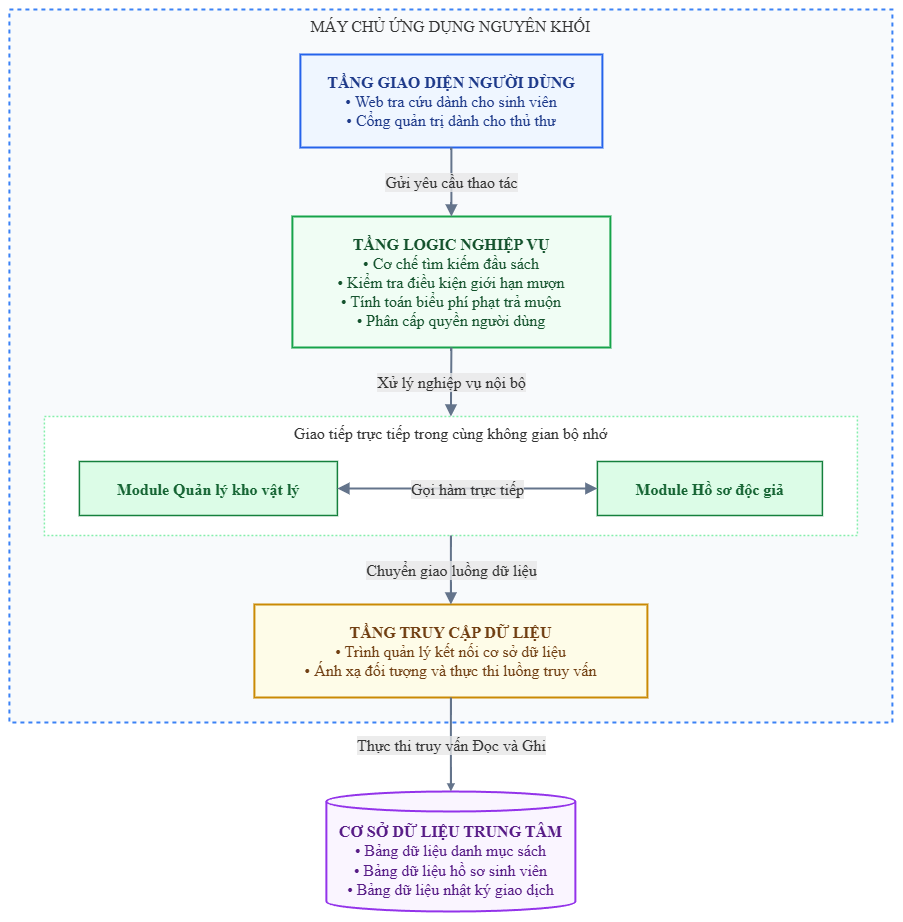

The diagram above was exported from draw.io. Its source (the exported page's mxGraphModel, read from the mxfile embedded in the PNG):
<mxGraphModel dx="1651" dy="1054" grid="0" gridSize="10" guides="1" tooltips="1" connect="1" arrows="1" fold="1" page="1" pageScale="1" pageWidth="827" pageHeight="1169" math="0" shadow="0">
  <root>
    <mxCell id="0" />
    <mxCell id="1" parent="0" />
    <UserObject label="" mermaidData="{&#10;  &quot;data&quot;: &quot;%%{init: {'theme': 'base', 'themeVariables': {'fontFamily': 'Inter, Roboto, Segoe UI, sans-serif', 'fontSize': '14px', 'darkMode': false, 'lineColor': '#475569'}}}%%\ngraph TD\n    subgraph Monolith [\&quot;MÁY CHỦ ỨNG DỤNG NGUYÊN KHỐI\&quot;]\n        direction TB\n        \n        UI[\&quot;&lt;b&gt;TẦNG GIAO DIỆN NGƯỜI DÙNG&lt;/b&gt;&lt;br/&gt;• Web tra cứu dành cho sinh viên&lt;br/&gt;• Cổng quản trị dành cho thủ thư\&quot;]\n        \n        Logic[\&quot;&lt;b&gt;TẦNG LOGIC NGHIỆP VỤ&lt;/b&gt;&lt;br/&gt;• Cơ chế tìm kiếm đầu sách&lt;br/&gt;• Kiểm tra điều kiện giới hạn mượn&lt;br/&gt;• Tính toán biểu phí phạt trả muộn&lt;br/&gt;• Phân cấp quyền người dùng\&quot;]\n        \n        subgraph Memory [\&quot;Giao tiếp trực tiếp trong cùng không gian bộ nhớ\&quot;]\n            direction LR\n            Kho[\&quot;&lt;b&gt;Module Quản lý kho vật lý&lt;/b&gt;\&quot;]\n            DocGia[\&quot;&lt;b&gt;Module Hồ sơ độc giả&lt;/b&gt;\&quot;]\n            Kho &lt;--&gt;|\&quot;Gọi hàm trực tiếp\&quot;| DocGia\n        end\n        \n        Data[\&quot;&lt;b&gt;TẦNG TRUY CẬP DỮ LIỆU&lt;/b&gt;&lt;br/&gt;• Trình quản lý kết nối cơ sở dữ liệu&lt;br/&gt;• Ánh xạ đối tượng và thực thi luồng truy vấn\&quot;]\n        \n        UI --&gt;|\&quot;Gửi yêu cầu thao tác\&quot;| Logic\n        Logic --&gt;|\&quot;Xử lý nghiệp vụ nội bộ\&quot;| Memory\n        Memory --&gt;|\&quot;Chuyển giao luồng dữ liệu\&quot;| Data\n    end\n\n    DB[(\&quot;&lt;b&gt;CƠ SỞ DỮ LIỆU TRUNG TÂM&lt;/b&gt;&lt;br/&gt;• Bảng dữ liệu danh mục sách&lt;br/&gt;• Bảng dữ liệu hồ sơ sinh viên&lt;br/&gt;• Bảng dữ liệu nhật ký giao dịch\&quot;)]\n\n    Data ==&gt;|\&quot;Thực thi truy vấn Đọc và Ghi\&quot;| DB\n\n    %% Định dạng bảng màu hiện đại\n    style Monolith fill:#f8fafc,stroke:#3b82f6,stroke-width:2px,stroke-dasharray: 4 4,rx:12px,ry:12px\n    style UI fill:#eff6ff,stroke:#2563eb,stroke-width:2px,color:#1e3a8a,rx:8px,ry:8px\n    style Logic fill:#f0fdf4,stroke:#16a34a,stroke-width:2px,color:#14532d,rx:8px,ry:8px\n    style Memory fill:#ffffff,stroke:#86efac,stroke-width:1.5px,stroke-dasharray: 2 2,rx:8px,ry:8px\n    style Kho fill:#dcfce7,stroke:#15803d,stroke-width:1.5px,color:#166534,rx:6px,ry:6px\n    style DocGia fill:#dcfce7,stroke:#15803d,stroke-width:1.5px,color:#166534,rx:6px,ry:6px\n    style Data fill:#fefce8,stroke:#ca8a04,stroke-width:2px,color:#713f12,rx:8px,ry:8px\n    style DB fill:#faf5ff,stroke:#9333ea,stroke-width:2px,color:#581c87,rx:10px,ry:10px\n    \n    linkStyle default stroke:#64748b,stroke-width:2px&quot;,&#10;  &quot;config&quot;: null&#10;}" id="v0GjhvWSMIzKFiTJnQ9Y-15">
      <mxCell connectable="0" parent="1" style="group;transparentBounds=1;editIcon=1;lockedGroup=0;groupPadding=10;" vertex="1">
        <mxGeometry as="geometry" />
      </mxCell>
    </UserObject>
    <UserObject label="&lt;font face=&quot;Times New Roman&quot;&gt;MÁY CHỦ ỨNG DỤNG NGUYÊN KHỐI&lt;/font&gt;" mermaidId="n:Monolith" mermaidBaseStyle="html=1;whiteSpace=wrap;strokeWidth=2;verticalAlign=top;fillColor=#f8fafc;strokeColor=#3b82f6;fontColor=light-dark(#333333,#cccccc);fontFamily=Trebuchet MS,Verdana,Arial,sans-serif;fontSize=16;dashed=1;dashPattern=4 4;fixDash=1;" mermaidBaseValue="MÁY CHỦ ỨNG DỤNG NGUYÊN KHỐI" id="v0GjhvWSMIzKFiTJnQ9Y-16">
      <mxCell parent="v0GjhvWSMIzKFiTJnQ9Y-15" style="html=1;whiteSpace=wrap;strokeWidth=2;verticalAlign=top;fillColor=#f8fafc;strokeColor=#3b82f6;fontColor=light-dark(#333333,#cccccc);fontFamily=Trebuchet MS,Verdana,Arial,sans-serif;fontSize=16;dashed=1;dashPattern=4 4;fixDash=1;" vertex="1">
        <mxGeometry height="713" width="883" x="30" y="30" as="geometry" />
      </mxCell>
    </UserObject>
    <UserObject label="&lt;font face=&quot;Times New Roman&quot;&gt;Giao tiếp trực tiếp trong cùng không gian bộ nhớ&lt;/font&gt;" mermaidId="n:Memory" mermaidBaseStyle="html=1;whiteSpace=wrap;strokeWidth=1.5;verticalAlign=top;fillColor=default;strokeColor=#86efac;fontColor=light-dark(#333333,#cccccc);fontFamily=Trebuchet MS,Verdana,Arial,sans-serif;fontSize=16;dashed=1;dashPattern=2 2;fixDash=1;" mermaidBaseValue="Giao tiếp trực tiếp trong cùng không gian bộ nhớ" id="v0GjhvWSMIzKFiTJnQ9Y-17">
      <mxCell parent="v0GjhvWSMIzKFiTJnQ9Y-16" style="html=1;whiteSpace=wrap;strokeWidth=1.5;verticalAlign=top;fillColor=default;strokeColor=#86efac;fontColor=light-dark(#333333,#cccccc);fontFamily=Trebuchet MS,Verdana,Arial,sans-serif;fontSize=16;dashed=1;dashPattern=2 2;fixDash=1;" vertex="1">
        <mxGeometry height="119" width="813" x="35" y="407" as="geometry" />
      </mxCell>
    </UserObject>
    <UserObject label="&lt;b&gt;&lt;font face=&quot;Times New Roman&quot;&gt;Module Quản lý kho vật lý&lt;/font&gt;&lt;/b&gt;" mermaidId="n:Kho" mermaidBaseStyle="html=1;whiteSpace=wrap;strokeWidth=1.5;fillColor=#dcfce7;strokeColor=#15803d;fontColor=#166534;fontFamily=Trebuchet MS,Verdana,Arial,sans-serif;fontSize=16;" mermaidBaseValue="&lt;b&gt;Module Quản lý kho vật lý&lt;/b&gt;" id="v0GjhvWSMIzKFiTJnQ9Y-18">
      <mxCell parent="v0GjhvWSMIzKFiTJnQ9Y-17" style="html=1;whiteSpace=wrap;strokeWidth=1.5;fillColor=#dcfce7;strokeColor=#15803d;fontColor=#166534;fontFamily=Trebuchet MS,Verdana,Arial,sans-serif;fontSize=16;" vertex="1">
        <mxGeometry height="54" width="258" x="35" y="45" as="geometry" />
      </mxCell>
    </UserObject>
    <UserObject label="&lt;b&gt;&lt;font face=&quot;Times New Roman&quot;&gt;Module Hồ sơ độc giả&lt;/font&gt;&lt;/b&gt;" mermaidId="n:DocGia" mermaidBaseStyle="html=1;whiteSpace=wrap;strokeWidth=1.5;fillColor=#dcfce7;strokeColor=#15803d;fontColor=#166534;fontFamily=Trebuchet MS,Verdana,Arial,sans-serif;fontSize=16;" mermaidBaseValue="&lt;b&gt;Module Hồ sơ độc giả&lt;/b&gt;" id="v0GjhvWSMIzKFiTJnQ9Y-19">
      <mxCell parent="v0GjhvWSMIzKFiTJnQ9Y-17" style="html=1;whiteSpace=wrap;strokeWidth=1.5;fillColor=#dcfce7;strokeColor=#15803d;fontColor=#166534;fontFamily=Trebuchet MS,Verdana,Arial,sans-serif;fontSize=16;" vertex="1">
        <mxGeometry height="54" width="225" x="553" y="45" as="geometry" />
      </mxCell>
    </UserObject>
    <UserObject label="&lt;font face=&quot;Times New Roman&quot;&gt;Gọi hàm trực tiếp&lt;/font&gt;" mermaidId="e:Kho-&gt;DocGia#0" mermaidBaseStyle="curved=1;startArrow=block;startSize=7;endArrow=block;endSize=7;strokeColor=#64748b;strokeWidth=2;html=1;fontSize=16;labelBackgroundColor=light-dark(#E8E8E88D,#2a2a2a8D);fontFamily=Trebuchet MS,Verdana,Arial,sans-serif;fontColor=light-dark(#333333,#cccccc);exitX=1;exitY=0.5;entryX=0;entryY=0.5;" mermaidBaseValue="Gọi hàm trực tiếp" id="v0GjhvWSMIzKFiTJnQ9Y-20">
      <mxCell edge="1" parent="v0GjhvWSMIzKFiTJnQ9Y-17" source="v0GjhvWSMIzKFiTJnQ9Y-18" style="curved=1;startArrow=block;startSize=7;endArrow=block;endSize=7;strokeColor=#64748b;strokeWidth=2;html=1;fontSize=16;labelBackgroundColor=light-dark(#E8E8E88D,#2a2a2a8D);fontFamily=Trebuchet MS,Verdana,Arial,sans-serif;fontColor=light-dark(#333333,#cccccc);exitX=1;exitY=0.5;entryX=0;entryY=0.5;rounded=0;" target="v0GjhvWSMIzKFiTJnQ9Y-19">
        <mxGeometry relative="1" as="geometry">
          <mxPoint as="offset" />
          <Array as="points" />
        </mxGeometry>
      </mxCell>
    </UserObject>
    <UserObject label="&lt;font face=&quot;Times New Roman&quot;&gt;&lt;b&gt;TẦNG GIAO DIỆN NGƯỜI DÙNG&lt;/b&gt;&lt;br&gt;• Web tra cứu dành cho sinh viên&lt;br&gt;• Cổng quản trị dành cho thủ thư&lt;/font&gt;" mermaidId="n:UI" mermaidBaseStyle="html=1;whiteSpace=wrap;strokeWidth=2;fillColor=#eff6ff;strokeColor=#2563eb;fontColor=#1e3a8a;fontFamily=Trebuchet MS,Verdana,Arial,sans-serif;fontSize=16;" mermaidBaseValue="&lt;b&gt;TẦNG GIAO DIỆN NGƯỜI DÙNG&lt;/b&gt;&#10;• Web tra cứu dành cho sinh viên&#10;• Cổng quản trị dành cho thủ thư" id="v0GjhvWSMIzKFiTJnQ9Y-21">
      <mxCell parent="v0GjhvWSMIzKFiTJnQ9Y-16" style="html=1;whiteSpace=wrap;strokeWidth=2;fillColor=#eff6ff;strokeColor=#2563eb;fontColor=#1e3a8a;fontFamily=Trebuchet MS,Verdana,Arial,sans-serif;fontSize=16;" vertex="1">
        <mxGeometry height="93" width="302" x="291" y="45" as="geometry" />
      </mxCell>
    </UserObject>
    <UserObject label="&lt;font face=&quot;Times New Roman&quot;&gt;&lt;b&gt;TẦNG LOGIC NGHIỆP VỤ&lt;/b&gt;&lt;br&gt;• Cơ chế tìm kiếm đầu sách&lt;br&gt;• Kiểm tra điều kiện giới hạn mượn&lt;br&gt;• Tính toán biểu phí phạt trả muộn&lt;br&gt;• Phân cấp quyền người dùng&lt;/font&gt;" mermaidId="n:Logic" mermaidBaseStyle="html=1;whiteSpace=wrap;strokeWidth=2;fillColor=#f0fdf4;strokeColor=#16a34a;fontColor=#14532d;fontFamily=Trebuchet MS,Verdana,Arial,sans-serif;fontSize=16;" mermaidBaseValue="&lt;b&gt;TẦNG LOGIC NGHIỆP VỤ&lt;/b&gt;&#10;• Cơ chế tìm kiếm đầu sách&#10;• Kiểm tra điều kiện giới hạn mượn&#10;• Tính toán biểu phí phạt trả muộn&#10;• Phân cấp quyền người dùng" id="v0GjhvWSMIzKFiTJnQ9Y-22">
      <mxCell parent="v0GjhvWSMIzKFiTJnQ9Y-16" style="html=1;whiteSpace=wrap;strokeWidth=2;fillColor=#f0fdf4;strokeColor=#16a34a;fontColor=#14532d;fontFamily=Trebuchet MS,Verdana,Arial,sans-serif;fontSize=16;" vertex="1">
        <mxGeometry height="131" width="318" x="283" y="207" as="geometry" />
      </mxCell>
    </UserObject>
    <UserObject label="&lt;font face=&quot;Times New Roman&quot;&gt;&lt;b&gt;TẦNG TRUY CẬP DỮ LIỆU&lt;/b&gt;&lt;br&gt;• Trình quản lý kết nối cơ sở dữ liệu&lt;br&gt;• Ánh xạ đối tượng và thực thi luồng truy vấn&lt;/font&gt;" mermaidId="n:Data" mermaidBaseStyle="html=1;whiteSpace=wrap;strokeWidth=2;fillColor=#fefce8;strokeColor=#ca8a04;fontColor=#713f12;fontFamily=Trebuchet MS,Verdana,Arial,sans-serif;fontSize=16;" mermaidBaseValue="&lt;b&gt;TẦNG TRUY CẬP DỮ LIỆU&lt;/b&gt;&#10;• Trình quản lý kết nối cơ sở dữ liệu&#10;• Ánh xạ đối tượng và thực thi luồng truy vấn" id="v0GjhvWSMIzKFiTJnQ9Y-23">
      <mxCell parent="v0GjhvWSMIzKFiTJnQ9Y-16" style="html=1;whiteSpace=wrap;strokeWidth=2;fillColor=#fefce8;strokeColor=#ca8a04;fontColor=#713f12;fontFamily=Trebuchet MS,Verdana,Arial,sans-serif;fontSize=16;" vertex="1">
        <mxGeometry height="93" width="393" x="245" y="595" as="geometry" />
      </mxCell>
    </UserObject>
    <UserObject label="&lt;font face=&quot;Times New Roman&quot;&gt;Gửi yêu cầu thao tác&lt;/font&gt;" mermaidId="e:UI-&gt;Logic#0" mermaidBaseStyle="curved=1;startArrow=none;endArrow=block;endSize=7;strokeColor=#64748b;strokeWidth=2;html=1;fontSize=16;labelBackgroundColor=light-dark(#E8E8E88D,#2a2a2a8D);fontFamily=Trebuchet MS,Verdana,Arial,sans-serif;fontColor=light-dark(#333333,#cccccc);exitX=0.5;exitY=1;entryX=0.5;entryY=0;" mermaidBaseValue="Gửi yêu cầu thao tác" id="v0GjhvWSMIzKFiTJnQ9Y-24">
      <mxCell edge="1" parent="v0GjhvWSMIzKFiTJnQ9Y-16" source="v0GjhvWSMIzKFiTJnQ9Y-21" style="curved=1;startArrow=none;endArrow=block;endSize=7;strokeColor=#64748b;strokeWidth=2;html=1;fontSize=16;labelBackgroundColor=light-dark(#E8E8E88D,#2a2a2a8D);fontFamily=Trebuchet MS,Verdana,Arial,sans-serif;fontColor=light-dark(#333333,#cccccc);exitX=0.5;exitY=1;entryX=0.5;entryY=0;rounded=0;" target="v0GjhvWSMIzKFiTJnQ9Y-22">
        <mxGeometry relative="1" as="geometry">
          <Array as="points" />
        </mxGeometry>
      </mxCell>
    </UserObject>
    <UserObject label="&lt;font face=&quot;Times New Roman&quot;&gt;Xử lý nghiệp vụ nội bộ&lt;/font&gt;" mermaidId="e:Logic-&gt;Memory#0" mermaidBaseStyle="curved=1;startArrow=none;endArrow=block;endSize=7;strokeColor=#64748b;strokeWidth=2;curved=1;html=1;fontSize=16;labelBackgroundColor=light-dark(#E8E8E88D,#2a2a2a8D);fontFamily=Trebuchet MS,Verdana,Arial,sans-serif;fontColor=light-dark(#333333,#cccccc);exitX=0.5;exitY=1;entryX=0.5;entryY=0;" mermaidBaseValue="Xử lý nghiệp vụ nội bộ" id="v0GjhvWSMIzKFiTJnQ9Y-25">
      <mxCell edge="1" parent="v0GjhvWSMIzKFiTJnQ9Y-16" source="v0GjhvWSMIzKFiTJnQ9Y-22" style="curved=1;startArrow=none;endArrow=block;endSize=7;strokeColor=#64748b;strokeWidth=2;html=1;fontSize=16;labelBackgroundColor=light-dark(#E8E8E88D,#2a2a2a8D);fontFamily=Trebuchet MS,Verdana,Arial,sans-serif;fontColor=light-dark(#333333,#cccccc);exitX=0.5;exitY=1;entryX=0.5;entryY=0;rounded=0;" target="v0GjhvWSMIzKFiTJnQ9Y-17">
        <mxGeometry relative="1" as="geometry">
          <Array as="points" />
        </mxGeometry>
      </mxCell>
    </UserObject>
    <UserObject label="&lt;font face=&quot;Times New Roman&quot;&gt;Chuyển giao luồng dữ liệu&lt;/font&gt;" mermaidId="e:Memory-&gt;Data#0" mermaidBaseStyle="curved=1;startArrow=none;endArrow=block;endSize=7;strokeColor=#64748b;strokeWidth=2;curved=1;html=1;fontSize=16;labelBackgroundColor=light-dark(#E8E8E88D,#2a2a2a8D);fontFamily=Trebuchet MS,Verdana,Arial,sans-serif;fontColor=light-dark(#333333,#cccccc);exitX=0.5;exitY=1;entryX=0.5;entryY=0;" mermaidBaseValue="Chuyển giao luồng dữ liệu" id="v0GjhvWSMIzKFiTJnQ9Y-26">
      <mxCell edge="1" parent="v0GjhvWSMIzKFiTJnQ9Y-16" source="v0GjhvWSMIzKFiTJnQ9Y-17" style="curved=1;startArrow=none;endArrow=block;endSize=7;strokeColor=#64748b;strokeWidth=2;html=1;fontSize=16;labelBackgroundColor=light-dark(#E8E8E88D,#2a2a2a8D);fontFamily=Trebuchet MS,Verdana,Arial,sans-serif;fontColor=light-dark(#333333,#cccccc);exitX=0.5;exitY=1;entryX=0.5;entryY=0;rounded=0;" target="v0GjhvWSMIzKFiTJnQ9Y-23">
        <mxGeometry relative="1" as="geometry">
          <Array as="points" />
        </mxGeometry>
      </mxCell>
    </UserObject>
    <UserObject label="&lt;font face=&quot;Times New Roman&quot;&gt;&lt;b&gt;CƠ SỞ DỮ LIỆU TRUNG TÂM&lt;/b&gt;&lt;br&gt;• Bảng dữ liệu danh mục sách&lt;br&gt;• Bảng dữ liệu hồ sơ sinh viên&lt;br&gt;• Bảng dữ liệu nhật ký giao dịch&lt;/font&gt;" mermaidId="n:DB" mermaidBaseStyle="html=1;shape=cylinder3;boundedLbl=1;backgroundOutline=1;size=10;strokeWidth=2;whiteSpace=wrap;fillColor=#faf5ff;strokeColor=#9333ea;fontColor=#581c87;fontFamily=Trebuchet MS,Verdana,Arial,sans-serif;fontSize=16;" mermaidBaseValue="&lt;b&gt;CƠ SỞ DỮ LIỆU TRUNG TÂM&lt;/b&gt;&#10;• Bảng dữ liệu danh mục sách&#10;• Bảng dữ liệu hồ sơ sinh viên&#10;• Bảng dữ liệu nhật ký giao dịch" id="v0GjhvWSMIzKFiTJnQ9Y-27">
      <mxCell parent="v0GjhvWSMIzKFiTJnQ9Y-15" style="html=1;shape=cylinder3;boundedLbl=1;backgroundOutline=1;size=10;strokeWidth=2;whiteSpace=wrap;fillColor=#faf5ff;strokeColor=#9333ea;fontColor=#581c87;fontFamily=Trebuchet MS,Verdana,Arial,sans-serif;fontSize=16;" vertex="1">
        <mxGeometry height="120" width="249" x="347" y="812" as="geometry" />
      </mxCell>
    </UserObject>
    <UserObject label="&lt;font face=&quot;Times New Roman&quot;&gt;Thực thi truy vấn Đọc và Ghi&lt;/font&gt;" mermaidId="e:Data-&gt;DB#0" mermaidBaseStyle="curved=1;startArrow=none;endArrow=block;endSize=7;strokeWidth=3.5;endSize=3;startSize=3;strokeColor=#64748b;strokeWidth=2;html=1;fontSize=16;labelBackgroundColor=light-dark(#E8E8E88D,#2a2a2a8D);fontFamily=Trebuchet MS,Verdana,Arial,sans-serif;fontColor=light-dark(#333333,#cccccc);exitX=0.5;exitY=1;entryX=0.5;entryY=0;" mermaidBaseValue="Thực thi truy vấn Đọc và Ghi" id="v0GjhvWSMIzKFiTJnQ9Y-28">
      <mxCell edge="1" parent="v0GjhvWSMIzKFiTJnQ9Y-15" source="v0GjhvWSMIzKFiTJnQ9Y-23" style="curved=1;startArrow=none;endArrow=block;endSize=3;strokeWidth=2;startSize=3;strokeColor=#64748b;html=1;fontSize=16;labelBackgroundColor=light-dark(#E8E8E88D,#2a2a2a8D);fontFamily=Trebuchet MS,Verdana,Arial,sans-serif;fontColor=light-dark(#333333,#cccccc);exitX=0.5;exitY=1;entryX=0.5;entryY=0;rounded=0;" target="v0GjhvWSMIzKFiTJnQ9Y-27">
        <mxGeometry relative="1" as="geometry">
          <Array as="points" />
        </mxGeometry>
      </mxCell>
    </UserObject>
  </root>
</mxGraphModel>